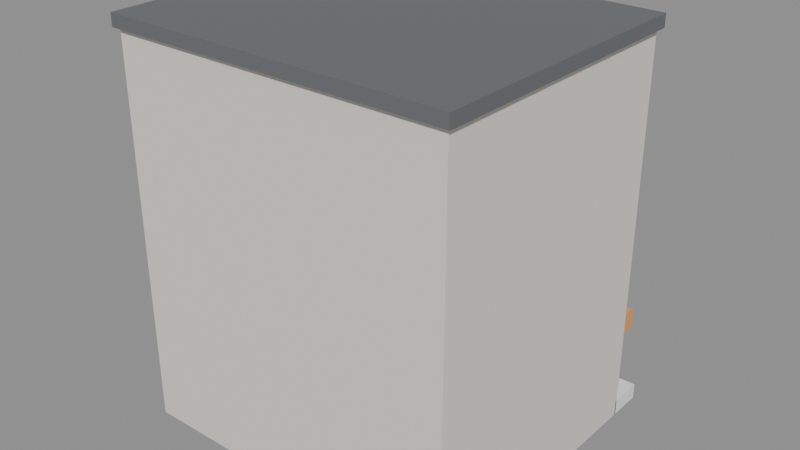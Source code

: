 # Source: Hamidiye_PetrolYoluBrandaBlock.blend  (saved by Blender 5.3.31; exported with 4.5.12 LTS)
import bpy
from mathutils import Matrix  # noqa: F401  (used for matrix-valued properties, if any)

bpy.ops.wm.read_factory_settings(use_empty=True)
scene = bpy.context.scene
scene.name = 'Scene'

# ---- materials (node trees are filled in below, after node groups)
mat_concrete = bpy.data.materials.new('Concrete')
mat_trimdark = bpy.data.materials.new('TrimDark')
mat_whitepvc = bpy.data.materials.new('WhitePVC')
mat_glass = bpy.data.materials.new('Glass')
mat_orangestripe = bpy.data.materials.new('OrangeStripe')

# ---- material node trees
mat_concrete.use_nodes = True; mat_concrete.node_tree.nodes.clear()
_N = mat_concrete.node_tree.nodes; _L = mat_concrete.node_tree.links
n0 = _N.new('ShaderNodeBsdfPrincipled'); n0.name = 'Principled BSDF'; n0.location = (-200, 100)
n0.inputs[0].default_value = (0.76, 0.74, 0.68, 1.0)
n0.inputs[2].default_value = 0.82
n0.inputs[10].default_value = 0.005
n1 = _N.new('ShaderNodeOutputMaterial'); n1.name = 'Material Output'; n1.location = (200, 100)
_L.new(n0.outputs[0], n1.inputs[0])
n1.is_active_output = True
mat_trimdark.use_nodes = True; mat_trimdark.node_tree.nodes.clear()
_N = mat_trimdark.node_tree.nodes; _L = mat_trimdark.node_tree.links
n0 = _N.new('ShaderNodeBsdfPrincipled'); n0.name = 'Principled BSDF'; n0.location = (-200, 100)
n0.inputs[0].default_value = (0.14, 0.15, 0.16, 1.0)
n0.inputs[2].default_value = 0.45
n0.inputs[10].default_value = 0.005
n1 = _N.new('ShaderNodeOutputMaterial'); n1.name = 'Material Output'; n1.location = (200, 100)
_L.new(n0.outputs[0], n1.inputs[0])
n1.is_active_output = True
mat_whitepvc.use_nodes = True; mat_whitepvc.node_tree.nodes.clear()
_N = mat_whitepvc.node_tree.nodes; _L = mat_whitepvc.node_tree.links
n0 = _N.new('ShaderNodeBsdfPrincipled'); n0.name = 'Principled BSDF'; n0.location = (-200, 100)
n0.inputs[0].default_value = (0.94, 0.95, 0.96, 1.0)
n0.inputs[2].default_value = 0.35
n0.inputs[10].default_value = 0.005
n1 = _N.new('ShaderNodeOutputMaterial'); n1.name = 'Material Output'; n1.location = (200, 100)
_L.new(n0.outputs[0], n1.inputs[0])
n1.is_active_output = True
mat_glass.use_nodes = True; mat_glass.node_tree.nodes.clear()
_N = mat_glass.node_tree.nodes; _L = mat_glass.node_tree.links
n0 = _N.new('ShaderNodeBsdfPrincipled'); n0.name = 'Principled BSDF'; n0.location = (-200, 100)
n0.inputs[0].default_value = (0.18, 0.26, 0.34, 1.0)
n0.inputs[2].default_value = 0.14
n0.inputs[10].default_value = 0.005
n1 = _N.new('ShaderNodeOutputMaterial'); n1.name = 'Material Output'; n1.location = (200, 100)
_L.new(n0.outputs[0], n1.inputs[0])
n1.is_active_output = True
mat_orangestripe.use_nodes = True; mat_orangestripe.node_tree.nodes.clear()
_N = mat_orangestripe.node_tree.nodes; _L = mat_orangestripe.node_tree.links
n0 = _N.new('ShaderNodeBsdfPrincipled'); n0.name = 'Principled BSDF'; n0.location = (-200, 100)
n0.inputs[0].default_value = (0.86, 0.36, 0.1, 1.0)
n0.inputs[2].default_value = 0.48
n0.inputs[10].default_value = 0.005
n1 = _N.new('ShaderNodeOutputMaterial'); n1.name = 'Material Output'; n1.location = (200, 100)
_L.new(n0.outputs[0], n1.inputs[0])
n1.is_active_output = True

# ---- meshes
me_cube = bpy.data.meshes.new('Cube')
me_cube.from_pydata([(-5.6, -4.6, 0.0), (-5.6, -4.6, 12.8), (-5.6, 4.6, 0.0), (-5.6, 4.6, 12.8), (5.6, -4.6, 0.0), (5.6, -4.6, 12.8), (5.6, 4.6, 0.0), (5.6, 4.6, 12.8)], [], [(0, 1, 3, 2), (2, 3, 7, 6), (6, 7, 5, 4), (4, 5, 1, 0), (2, 6, 4, 0), (7, 3, 1, 5)])
_uv = me_cube.uv_layers.new(name='UVMap')
_uv.uv.foreach_set('vector', [0.375, 0.0, 0.625, 0.0, 0.625, 0.25, 0.375, 0.25, 0.375, 0.25, 0.625, 0.25, 0.625, 0.5, 0.375, 0.5, 0.375, 0.5, 0.625, 0.5, 0.625, 0.75, 0.375, 0.75, 0.375, 0.75, 0.625, 0.75, 0.625, 1.0, 0.375, 1.0, 0.125, 0.5, 0.375, 0.5, 0.375, 0.75, 0.125, 0.75, 0.625, 0.5, 0.875, 0.5, 0.875, 0.75, 0.625, 0.75])
me_cube.materials.append(mat_concrete)
me_cube.update()
me_cube_001 = bpy.data.meshes.new('Cube.001')
me_cube_001.from_pydata([(-5.75, -4.75, 12.79), (-5.75, -4.75, 13.21), (-5.75, 4.75, 12.79), (-5.75, 4.75, 13.21), (5.75, -4.75, 12.79), (5.75, -4.75, 13.21), (5.75, 4.75, 12.79), (5.75, 4.75, 13.21)], [], [(0, 1, 3, 2), (2, 3, 7, 6), (6, 7, 5, 4), (4, 5, 1, 0), (2, 6, 4, 0), (7, 3, 1, 5)])
_uv = me_cube_001.uv_layers.new(name='UVMap')
_uv.uv.foreach_set('vector', [0.375, 0.0, 0.625, 0.0, 0.625, 0.25, 0.375, 0.25, 0.375, 0.25, 0.625, 0.25, 0.625, 0.5, 0.375, 0.5, 0.375, 0.5, 0.625, 0.5, 0.625, 0.75, 0.375, 0.75, 0.375, 0.75, 0.625, 0.75, 0.625, 1.0, 0.375, 1.0, 0.125, 0.5, 0.375, 0.5, 0.375, 0.75, 0.125, 0.75, 0.625, 0.5, 0.875, 0.5, 0.875, 0.75, 0.625, 0.75])
me_cube_001.materials.append(mat_trimdark)
me_cube_001.update()
me_cube_002 = bpy.data.meshes.new('Cube.002')
me_cube_002.from_pydata([(-5.6, 4.55, 0.0), (-5.6, 4.55, 0.52), (-5.6, 5.75, 0.0), (-5.6, 5.75, 0.52), (5.6, 4.55, 0.0), (5.6, 4.55, 0.52), (5.6, 5.75, 0.0), (5.6, 5.75, 0.52)], [], [(0, 1, 3, 2), (2, 3, 7, 6), (6, 7, 5, 4), (4, 5, 1, 0), (2, 6, 4, 0), (7, 3, 1, 5)])
_uv = me_cube_002.uv_layers.new(name='UVMap')
_uv.uv.foreach_set('vector', [0.375, 0.0, 0.625, 0.0, 0.625, 0.25, 0.375, 0.25, 0.375, 0.25, 0.625, 0.25, 0.625, 0.5, 0.375, 0.5, 0.375, 0.5, 0.625, 0.5, 0.625, 0.75, 0.375, 0.75, 0.375, 0.75, 0.625, 0.75, 0.625, 1.0, 0.375, 1.0, 0.125, 0.5, 0.375, 0.5, 0.375, 0.75, 0.125, 0.75, 0.625, 0.5, 0.875, 0.5, 0.875, 0.75, 0.625, 0.75])
me_cube_002.materials.append(mat_whitepvc)
me_cube_002.update()
me_cube_003 = bpy.data.meshes.new('Cube.003')
me_cube_003.from_pydata([(-3.9, 4.57, 0.375), (-3.9, 4.57, 3.125), (-3.9, 4.71, 0.375), (-3.9, 4.71, 3.125), (4.7, 4.57, 0.375), (4.7, 4.57, 3.125), (4.7, 4.71, 0.375), (4.7, 4.71, 3.125)], [], [(0, 1, 3, 2), (2, 3, 7, 6), (6, 7, 5, 4), (4, 5, 1, 0), (2, 6, 4, 0), (7, 3, 1, 5)])
_uv = me_cube_003.uv_layers.new(name='UVMap')
_uv.uv.foreach_set('vector', [0.375, 0.0, 0.625, 0.0, 0.625, 0.25, 0.375, 0.25, 0.375, 0.25, 0.625, 0.25, 0.625, 0.5, 0.375, 0.5, 0.375, 0.5, 0.625, 0.5, 0.625, 0.75, 0.375, 0.75, 0.375, 0.75, 0.625, 0.75, 0.625, 1.0, 0.375, 1.0, 0.125, 0.5, 0.375, 0.5, 0.375, 0.75, 0.125, 0.75, 0.625, 0.5, 0.875, 0.5, 0.875, 0.75, 0.625, 0.75])
me_cube_003.materials.append(mat_glass)
me_cube_003.update()
me_cube_004 = bpy.data.meshes.new('Cube.004')
me_cube_004.from_pydata([(-5.1, 4.485, 2.91), (-5.1, 4.485, 3.59), (-5.1, 5.235, 2.91), (-5.1, 5.235, 3.59), (5.5, 4.485, 2.91), (5.5, 4.485, 3.59), (5.5, 5.235, 2.91), (5.5, 5.235, 3.59)], [], [(0, 1, 3, 2), (2, 3, 7, 6), (6, 7, 5, 4), (4, 5, 1, 0), (2, 6, 4, 0), (7, 3, 1, 5)])
_uv = me_cube_004.uv_layers.new(name='UVMap')
_uv.uv.foreach_set('vector', [0.375, 0.0, 0.625, 0.0, 0.625, 0.25, 0.375, 0.25, 0.375, 0.25, 0.625, 0.25, 0.625, 0.5, 0.375, 0.5, 0.375, 0.5, 0.625, 0.5, 0.625, 0.75, 0.375, 0.75, 0.375, 0.75, 0.625, 0.75, 0.625, 1.0, 0.375, 1.0, 0.125, 0.5, 0.375, 0.5, 0.375, 0.75, 0.125, 0.75, 0.625, 0.5, 0.875, 0.5, 0.875, 0.75, 0.625, 0.75])
me_cube_004.materials.append(mat_orangestripe)
me_cube_004.update()
me_cube_005 = bpy.data.meshes.new('Cube.005')
me_cube_005.from_pydata([(-4.9, 4.66, 3.54), (-4.9, 4.66, 4.3), (-4.9, 4.82, 3.54), (-4.9, 4.82, 4.3), (5.3, 4.66, 3.54), (5.3, 4.66, 4.3), (5.3, 4.82, 3.54), (5.3, 4.82, 4.3)], [], [(0, 1, 3, 2), (2, 3, 7, 6), (6, 7, 5, 4), (4, 5, 1, 0), (2, 6, 4, 0), (7, 3, 1, 5)])
_uv = me_cube_005.uv_layers.new(name='UVMap')
_uv.uv.foreach_set('vector', [0.375, 0.0, 0.625, 0.0, 0.625, 0.25, 0.375, 0.25, 0.375, 0.25, 0.625, 0.25, 0.625, 0.5, 0.375, 0.5, 0.375, 0.5, 0.625, 0.5, 0.625, 0.75, 0.375, 0.75, 0.375, 0.75, 0.625, 0.75, 0.625, 1.0, 0.375, 1.0, 0.125, 0.5, 0.375, 0.5, 0.375, 0.75, 0.125, 0.75, 0.625, 0.5, 0.875, 0.5, 0.875, 0.75, 0.625, 0.75])
me_cube_005.materials.append(mat_whitepvc)
me_cube_005.update()
me_cube_006 = bpy.data.meshes.new('Cube.006')
me_cube_006.from_pydata([(-4.4, 4.58, 4.825), (-4.4, 4.58, 6.175), (-4.4, 4.72, 4.825), (-4.4, 4.72, 6.175), (-2.0, 4.58, 4.825), (-2.0, 4.58, 6.175), (-2.0, 4.72, 4.825), (-2.0, 4.72, 6.175)], [], [(0, 1, 3, 2), (2, 3, 7, 6), (6, 7, 5, 4), (4, 5, 1, 0), (2, 6, 4, 0), (7, 3, 1, 5)])
_uv = me_cube_006.uv_layers.new(name='UVMap')
_uv.uv.foreach_set('vector', [0.375, 0.0, 0.625, 0.0, 0.625, 0.25, 0.375, 0.25, 0.375, 0.25, 0.625, 0.25, 0.625, 0.5, 0.375, 0.5, 0.375, 0.5, 0.625, 0.5, 0.625, 0.75, 0.375, 0.75, 0.375, 0.75, 0.625, 0.75, 0.625, 1.0, 0.375, 1.0, 0.125, 0.5, 0.375, 0.5, 0.375, 0.75, 0.125, 0.75, 0.625, 0.5, 0.875, 0.5, 0.875, 0.75, 0.625, 0.75])
me_cube_006.materials.append(mat_whitepvc)
me_cube_006.update()
me_cube_007 = bpy.data.meshes.new('Cube.007')
me_cube_007.from_pydata([(-4.275, 4.63, 4.925), (-4.275, 4.63, 6.075), (-4.275, 4.73, 4.925), (-4.275, 4.73, 6.075), (-2.125, 4.63, 4.925), (-2.125, 4.63, 6.075), (-2.125, 4.73, 4.925), (-2.125, 4.73, 6.075)], [], [(0, 1, 3, 2), (2, 3, 7, 6), (6, 7, 5, 4), (4, 5, 1, 0), (2, 6, 4, 0), (7, 3, 1, 5)])
_uv = me_cube_007.uv_layers.new(name='UVMap')
_uv.uv.foreach_set('vector', [0.375, 0.0, 0.625, 0.0, 0.625, 0.25, 0.375, 0.25, 0.375, 0.25, 0.625, 0.25, 0.625, 0.5, 0.375, 0.5, 0.375, 0.5, 0.625, 0.5, 0.625, 0.75, 0.375, 0.75, 0.375, 0.75, 0.625, 0.75, 0.625, 1.0, 0.375, 1.0, 0.125, 0.5, 0.375, 0.5, 0.375, 0.75, 0.125, 0.75, 0.625, 0.5, 0.875, 0.5, 0.875, 0.75, 0.625, 0.75])
me_cube_007.materials.append(mat_glass)
me_cube_007.update()
me_cube_008 = bpy.data.meshes.new('Cube.008')
me_cube_008.from_pydata([(0.2, 4.57, 4.725), (0.2, 4.57, 6.275), (0.2, 4.73, 4.725), (0.2, 4.73, 6.275), (4.6, 4.57, 4.725), (4.6, 4.57, 6.275), (4.6, 4.73, 4.725), (4.6, 4.73, 6.275)], [], [(0, 1, 3, 2), (2, 3, 7, 6), (6, 7, 5, 4), (4, 5, 1, 0), (2, 6, 4, 0), (7, 3, 1, 5)])
_uv = me_cube_008.uv_layers.new(name='UVMap')
_uv.uv.foreach_set('vector', [0.375, 0.0, 0.625, 0.0, 0.625, 0.25, 0.375, 0.25, 0.375, 0.25, 0.625, 0.25, 0.625, 0.5, 0.375, 0.5, 0.375, 0.5, 0.625, 0.5, 0.625, 0.75, 0.375, 0.75, 0.375, 0.75, 0.625, 0.75, 0.625, 1.0, 0.375, 1.0, 0.125, 0.5, 0.375, 0.5, 0.375, 0.75, 0.125, 0.75, 0.625, 0.5, 0.875, 0.5, 0.875, 0.75, 0.625, 0.75])
me_cube_008.materials.append(mat_trimdark)
me_cube_008.update()
me_cube_009 = bpy.data.meshes.new('Cube.009')
me_cube_009.from_pydata([(0.325, 4.64, 4.84), (0.325, 4.64, 6.16), (0.325, 4.74, 4.84), (0.325, 4.74, 6.16), (4.475, 4.64, 4.84), (4.475, 4.64, 6.16), (4.475, 4.74, 4.84), (4.475, 4.74, 6.16)], [], [(0, 1, 3, 2), (2, 3, 7, 6), (6, 7, 5, 4), (4, 5, 1, 0), (2, 6, 4, 0), (7, 3, 1, 5)])
_uv = me_cube_009.uv_layers.new(name='UVMap')
_uv.uv.foreach_set('vector', [0.375, 0.0, 0.625, 0.0, 0.625, 0.25, 0.375, 0.25, 0.375, 0.25, 0.625, 0.25, 0.625, 0.5, 0.375, 0.5, 0.375, 0.5, 0.625, 0.5, 0.625, 0.75, 0.375, 0.75, 0.375, 0.75, 0.625, 0.75, 0.625, 1.0, 0.375, 1.0, 0.125, 0.5, 0.375, 0.5, 0.375, 0.75, 0.125, 0.75, 0.625, 0.5, 0.875, 0.5, 0.875, 0.75, 0.625, 0.75])
me_cube_009.materials.append(mat_glass)
me_cube_009.update()
me_cube_010 = bpy.data.meshes.new('Cube.010')
me_cube_010.from_pydata([(-4.4, 4.58, 7.725), (-4.4, 4.58, 9.075), (-4.4, 4.72, 7.725), (-4.4, 4.72, 9.075), (-2.0, 4.58, 7.725), (-2.0, 4.58, 9.075), (-2.0, 4.72, 7.725), (-2.0, 4.72, 9.075)], [], [(0, 1, 3, 2), (2, 3, 7, 6), (6, 7, 5, 4), (4, 5, 1, 0), (2, 6, 4, 0), (7, 3, 1, 5)])
_uv = me_cube_010.uv_layers.new(name='UVMap')
_uv.uv.foreach_set('vector', [0.375, 0.0, 0.625, 0.0, 0.625, 0.25, 0.375, 0.25, 0.375, 0.25, 0.625, 0.25, 0.625, 0.5, 0.375, 0.5, 0.375, 0.5, 0.625, 0.5, 0.625, 0.75, 0.375, 0.75, 0.375, 0.75, 0.625, 0.75, 0.625, 1.0, 0.375, 1.0, 0.125, 0.5, 0.375, 0.5, 0.375, 0.75, 0.125, 0.75, 0.625, 0.5, 0.875, 0.5, 0.875, 0.75, 0.625, 0.75])
me_cube_010.materials.append(mat_whitepvc)
me_cube_010.update()
me_cube_011 = bpy.data.meshes.new('Cube.011')
me_cube_011.from_pydata([(-4.275, 4.63, 7.825), (-4.275, 4.63, 8.975), (-4.275, 4.73, 7.825), (-4.275, 4.73, 8.975), (-2.125, 4.63, 7.825), (-2.125, 4.63, 8.975), (-2.125, 4.73, 7.825), (-2.125, 4.73, 8.975)], [], [(0, 1, 3, 2), (2, 3, 7, 6), (6, 7, 5, 4), (4, 5, 1, 0), (2, 6, 4, 0), (7, 3, 1, 5)])
_uv = me_cube_011.uv_layers.new(name='UVMap')
_uv.uv.foreach_set('vector', [0.375, 0.0, 0.625, 0.0, 0.625, 0.25, 0.375, 0.25, 0.375, 0.25, 0.625, 0.25, 0.625, 0.5, 0.375, 0.5, 0.375, 0.5, 0.625, 0.5, 0.625, 0.75, 0.375, 0.75, 0.375, 0.75, 0.625, 0.75, 0.625, 1.0, 0.375, 1.0, 0.125, 0.5, 0.375, 0.5, 0.375, 0.75, 0.125, 0.75, 0.625, 0.5, 0.875, 0.5, 0.875, 0.75, 0.625, 0.75])
me_cube_011.materials.append(mat_glass)
me_cube_011.update()
me_cube_012 = bpy.data.meshes.new('Cube.012')
me_cube_012.from_pydata([(0.2, 4.57, 7.625), (0.2, 4.57, 9.175), (0.2, 4.73, 7.625), (0.2, 4.73, 9.175), (4.6, 4.57, 7.625), (4.6, 4.57, 9.175), (4.6, 4.73, 7.625), (4.6, 4.73, 9.175)], [], [(0, 1, 3, 2), (2, 3, 7, 6), (6, 7, 5, 4), (4, 5, 1, 0), (2, 6, 4, 0), (7, 3, 1, 5)])
_uv = me_cube_012.uv_layers.new(name='UVMap')
_uv.uv.foreach_set('vector', [0.375, 0.0, 0.625, 0.0, 0.625, 0.25, 0.375, 0.25, 0.375, 0.25, 0.625, 0.25, 0.625, 0.5, 0.375, 0.5, 0.375, 0.5, 0.625, 0.5, 0.625, 0.75, 0.375, 0.75, 0.375, 0.75, 0.625, 0.75, 0.625, 1.0, 0.375, 1.0, 0.125, 0.5, 0.375, 0.5, 0.375, 0.75, 0.125, 0.75, 0.625, 0.5, 0.875, 0.5, 0.875, 0.75, 0.625, 0.75])
me_cube_012.materials.append(mat_trimdark)
me_cube_012.update()
me_cube_013 = bpy.data.meshes.new('Cube.013')
me_cube_013.from_pydata([(0.325, 4.64, 7.74), (0.325, 4.64, 9.06), (0.325, 4.74, 7.74), (0.325, 4.74, 9.06), (4.475, 4.64, 7.74), (4.475, 4.64, 9.06), (4.475, 4.74, 7.74), (4.475, 4.74, 9.06)], [], [(0, 1, 3, 2), (2, 3, 7, 6), (6, 7, 5, 4), (4, 5, 1, 0), (2, 6, 4, 0), (7, 3, 1, 5)])
_uv = me_cube_013.uv_layers.new(name='UVMap')
_uv.uv.foreach_set('vector', [0.375, 0.0, 0.625, 0.0, 0.625, 0.25, 0.375, 0.25, 0.375, 0.25, 0.625, 0.25, 0.625, 0.5, 0.375, 0.5, 0.375, 0.5, 0.625, 0.5, 0.625, 0.75, 0.375, 0.75, 0.375, 0.75, 0.625, 0.75, 0.625, 1.0, 0.375, 1.0, 0.125, 0.5, 0.375, 0.5, 0.375, 0.75, 0.125, 0.75, 0.625, 0.5, 0.875, 0.5, 0.875, 0.75, 0.625, 0.75])
me_cube_013.materials.append(mat_glass)
me_cube_013.update()
me_cube_014 = bpy.data.meshes.new('Cube.014')
me_cube_014.from_pydata([(-4.4, 4.58, 10.62), (-4.4, 4.58, 11.98), (-4.4, 4.72, 10.62), (-4.4, 4.72, 11.98), (-2.0, 4.58, 10.62), (-2.0, 4.58, 11.98), (-2.0, 4.72, 10.62), (-2.0, 4.72, 11.98)], [], [(0, 1, 3, 2), (2, 3, 7, 6), (6, 7, 5, 4), (4, 5, 1, 0), (2, 6, 4, 0), (7, 3, 1, 5)])
_uv = me_cube_014.uv_layers.new(name='UVMap')
_uv.uv.foreach_set('vector', [0.375, 0.0, 0.625, 0.0, 0.625, 0.25, 0.375, 0.25, 0.375, 0.25, 0.625, 0.25, 0.625, 0.5, 0.375, 0.5, 0.375, 0.5, 0.625, 0.5, 0.625, 0.75, 0.375, 0.75, 0.375, 0.75, 0.625, 0.75, 0.625, 1.0, 0.375, 1.0, 0.125, 0.5, 0.375, 0.5, 0.375, 0.75, 0.125, 0.75, 0.625, 0.5, 0.875, 0.5, 0.875, 0.75, 0.625, 0.75])
me_cube_014.materials.append(mat_whitepvc)
me_cube_014.update()
me_cube_015 = bpy.data.meshes.new('Cube.015')
me_cube_015.from_pydata([(-4.275, 4.63, 10.73), (-4.275, 4.63, 11.88), (-4.275, 4.73, 10.73), (-4.275, 4.73, 11.88), (-2.125, 4.63, 10.73), (-2.125, 4.63, 11.88), (-2.125, 4.73, 10.73), (-2.125, 4.73, 11.88)], [], [(0, 1, 3, 2), (2, 3, 7, 6), (6, 7, 5, 4), (4, 5, 1, 0), (2, 6, 4, 0), (7, 3, 1, 5)])
_uv = me_cube_015.uv_layers.new(name='UVMap')
_uv.uv.foreach_set('vector', [0.375, 0.0, 0.625, 0.0, 0.625, 0.25, 0.375, 0.25, 0.375, 0.25, 0.625, 0.25, 0.625, 0.5, 0.375, 0.5, 0.375, 0.5, 0.625, 0.5, 0.625, 0.75, 0.375, 0.75, 0.375, 0.75, 0.625, 0.75, 0.625, 1.0, 0.375, 1.0, 0.125, 0.5, 0.375, 0.5, 0.375, 0.75, 0.125, 0.75, 0.625, 0.5, 0.875, 0.5, 0.875, 0.75, 0.625, 0.75])
me_cube_015.materials.append(mat_glass)
me_cube_015.update()
me_cube_016 = bpy.data.meshes.new('Cube.016')
me_cube_016.from_pydata([(0.2, 4.57, 10.53), (0.2, 4.57, 12.07), (0.2, 4.73, 10.53), (0.2, 4.73, 12.07), (4.6, 4.57, 10.53), (4.6, 4.57, 12.07), (4.6, 4.73, 10.53), (4.6, 4.73, 12.07)], [], [(0, 1, 3, 2), (2, 3, 7, 6), (6, 7, 5, 4), (4, 5, 1, 0), (2, 6, 4, 0), (7, 3, 1, 5)])
_uv = me_cube_016.uv_layers.new(name='UVMap')
_uv.uv.foreach_set('vector', [0.375, 0.0, 0.625, 0.0, 0.625, 0.25, 0.375, 0.25, 0.375, 0.25, 0.625, 0.25, 0.625, 0.5, 0.375, 0.5, 0.375, 0.5, 0.625, 0.5, 0.625, 0.75, 0.375, 0.75, 0.375, 0.75, 0.625, 0.75, 0.625, 1.0, 0.375, 1.0, 0.125, 0.5, 0.375, 0.5, 0.375, 0.75, 0.125, 0.75, 0.625, 0.5, 0.875, 0.5, 0.875, 0.75, 0.625, 0.75])
me_cube_016.materials.append(mat_trimdark)
me_cube_016.update()
me_cube_017 = bpy.data.meshes.new('Cube.017')
me_cube_017.from_pydata([(0.325, 4.64, 10.64), (0.325, 4.64, 11.96), (0.325, 4.74, 10.64), (0.325, 4.74, 11.96), (4.475, 4.64, 10.64), (4.475, 4.64, 11.96), (4.475, 4.74, 10.64), (4.475, 4.74, 11.96)], [], [(0, 1, 3, 2), (2, 3, 7, 6), (6, 7, 5, 4), (4, 5, 1, 0), (2, 6, 4, 0), (7, 3, 1, 5)])
_uv = me_cube_017.uv_layers.new(name='UVMap')
_uv.uv.foreach_set('vector', [0.375, 0.0, 0.625, 0.0, 0.625, 0.25, 0.375, 0.25, 0.375, 0.25, 0.625, 0.25, 0.625, 0.5, 0.375, 0.5, 0.375, 0.5, 0.625, 0.5, 0.625, 0.75, 0.375, 0.75, 0.375, 0.75, 0.625, 0.75, 0.625, 1.0, 0.375, 1.0, 0.125, 0.5, 0.375, 0.5, 0.375, 0.75, 0.125, 0.75, 0.625, 0.5, 0.875, 0.5, 0.875, 0.75, 0.625, 0.75])
me_cube_017.materials.append(mat_glass)
me_cube_017.update()

# ---- objects
ob_petrol_body = bpy.data.objects.new('Petrol_Body', me_cube)
ob_petrol_roof = bpy.data.objects.new('Petrol_Roof', me_cube_001)
ob_petrol_steps = bpy.data.objects.new('Petrol_Steps', me_cube_002)
ob_petrol_showroomglass = bpy.data.objects.new('Petrol_ShowroomGlass', me_cube_003)
ob_petrol_orangeawning = bpy.data.objects.new('Petrol_OrangeAwning', me_cube_004)
ob_petrol_signbanner = bpy.data.objects.new('Petrol_SignBanner', me_cube_005)
ob_petrol_winl_1 = bpy.data.objects.new('Petrol_WinL_1', me_cube_006)
ob_petrol_winlglass_1 = bpy.data.objects.new('Petrol_WinLGlass_1', me_cube_007)
ob_petrol_encbalc_1 = bpy.data.objects.new('Petrol_EncBalc_1', me_cube_008)
ob_petrol_encglass_1 = bpy.data.objects.new('Petrol_EncGlass_1', me_cube_009)
ob_petrol_winl_2 = bpy.data.objects.new('Petrol_WinL_2', me_cube_010)
ob_petrol_winlglass_2 = bpy.data.objects.new('Petrol_WinLGlass_2', me_cube_011)
ob_petrol_encbalc_2 = bpy.data.objects.new('Petrol_EncBalc_2', me_cube_012)
ob_petrol_encglass_2 = bpy.data.objects.new('Petrol_EncGlass_2', me_cube_013)
ob_petrol_winl_3 = bpy.data.objects.new('Petrol_WinL_3', me_cube_014)
ob_petrol_winlglass_3 = bpy.data.objects.new('Petrol_WinLGlass_3', me_cube_015)
ob_petrol_encbalc_3 = bpy.data.objects.new('Petrol_EncBalc_3', me_cube_016)
ob_petrol_encglass_3 = bpy.data.objects.new('Petrol_EncGlass_3', me_cube_017)

# ---- transforms, parenting, visibility, modifiers, constraints
ob_petrol_body.location = (0.0, 0.0, 0.0)
ob_petrol_roof.location = (0.0, 0.0, 0.0)
ob_petrol_steps.location = (0.0, 0.0, 0.0)
ob_petrol_showroomglass.location = (0.0, 0.0, 0.0)
ob_petrol_orangeawning.location = (0.0, 0.0, 0.0)
ob_petrol_signbanner.location = (0.0, 0.0, 0.0)
ob_petrol_winl_1.location = (0.0, 0.0, 0.0)
ob_petrol_winlglass_1.location = (0.0, 0.0, 0.0)
ob_petrol_encbalc_1.location = (0.0, 0.0, 0.0)
ob_petrol_encglass_1.location = (0.0, 0.0, 0.0)
ob_petrol_winl_2.location = (0.0, 0.0, 0.0)
ob_petrol_winlglass_2.location = (0.0, 0.0, 0.0)
ob_petrol_encbalc_2.location = (0.0, 0.0, 0.0)
ob_petrol_encglass_2.location = (0.0, 0.0, 0.0)
ob_petrol_winl_3.location = (0.0, 0.0, 0.0)
ob_petrol_winlglass_3.location = (0.0, 0.0, 0.0)
ob_petrol_encbalc_3.location = (0.0, 0.0, 0.0)
ob_petrol_encglass_3.location = (0.0, 0.0, 0.0)

# ---- collection membership
scene.collection.objects.link(ob_petrol_body)
scene.collection.objects.link(ob_petrol_roof)
scene.collection.objects.link(ob_petrol_steps)
scene.collection.objects.link(ob_petrol_showroomglass)
scene.collection.objects.link(ob_petrol_orangeawning)
scene.collection.objects.link(ob_petrol_signbanner)
scene.collection.objects.link(ob_petrol_winl_1)
scene.collection.objects.link(ob_petrol_winlglass_1)
scene.collection.objects.link(ob_petrol_encbalc_1)
scene.collection.objects.link(ob_petrol_encglass_1)
scene.collection.objects.link(ob_petrol_winl_2)
scene.collection.objects.link(ob_petrol_winlglass_2)
scene.collection.objects.link(ob_petrol_encbalc_2)
scene.collection.objects.link(ob_petrol_encglass_2)
scene.collection.objects.link(ob_petrol_winl_3)
scene.collection.objects.link(ob_petrol_winlglass_3)
scene.collection.objects.link(ob_petrol_encbalc_3)
scene.collection.objects.link(ob_petrol_encglass_3)

# ---- scene / render settings (as saved in the file)
scene.frame_start = 1; scene.frame_end = 250; scene.frame_set(1)
scene.render.engine = 'BLENDER_EEVEE_NEXT'
scene.render.bake_bias = 0.0
scene.render.bake_samples = 0
scene.render.compositor_device = 'GPU'
scene.eevee.use_volume_custom_range = False
scene.eevee.fast_gi_thickness_near = 0.1
scene.eevee.fast_gi_thickness_far = 0.0
scene.eevee.ray_tracing_options.screen_trace_thickness = 0.1
bpy.context.view_layer.update()

# ---- added for rendering (the .blend has no active camera and no usable light): camera, sun + grey world if the file has none
cam_auto = bpy.data.cameras.new('AutoCamera')
cam_auto.lens = 50.0
cam_auto.sensor_width = 36.0
cam_auto.clip_end = 1000.0
ob_auto_camera = bpy.data.objects.new('AutoCamera', cam_auto)
scene.collection.objects.link(ob_auto_camera)
ob_auto_camera.location = (18.8937, -22.1725, 21.72)
ob_auto_camera.rotation_euler = (1.09748, -7.21219e-08, 0.694738)
scene.camera = ob_auto_camera
light_auto_sun = bpy.data.lights.new('AutoSun', 'SUN')
light_auto_sun.energy = 3.0
light_auto_sun.angle = 0.0523599
ob_auto_sun = bpy.data.objects.new('AutoSun', light_auto_sun)
scene.collection.objects.link(ob_auto_sun)
ob_auto_sun.rotation_euler = (0.872665, 0.174533, 0.523599)
if scene.world is None:
    world_auto = bpy.data.worlds.new('AutoWorld')
    world_auto.color = (0.3, 0.3, 0.3)
    scene.world = world_auto
bpy.context.view_layer.update()
